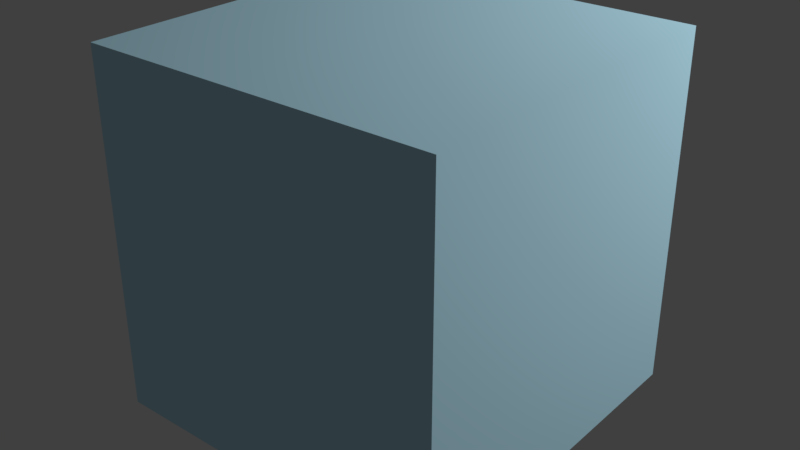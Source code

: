 # Source: glass_-_no_tint_blender_internal_.blend  (saved by Blender 2.79.0; exported with 4.5.12 LTS)
import bpy
from mathutils import Matrix  # noqa: F401  (used for matrix-valued properties, if any)

bpy.ops.wm.read_factory_settings(use_empty=True)
scene = bpy.context.scene
scene.name = 'Scene'

# ---- collections
col_collection_1 = bpy.data.collections.new('Collection 1'); scene.collection.children.link(col_collection_1)

# ---- materials (node trees are filled in below, after node groups)
mat_glass = bpy.data.materials.new('glass')
mat_glass.alpha_threshold = 0.0
mat_glass.use_transparent_shadow = False
mat_glass.diffuse_color = (0.5396, 0.8595, 1.0, 1.0)
mat_glass.roughness = 0.5

# ---- material node trees

# ---- world
world_world = bpy.data.worlds.new('World'); scene.world = world_world
world_world.color = (0.05088, 0.05088, 0.05088)
world_world.use_sun_shadow = False
world_world.sun_shadow_jitter_overblur = 0.0
world_world.cycles.sampling_method = 'MANUAL'

# ---- lights
light_point = bpy.data.lights.new('Point', 'POINT')
light_point.transmission_factor = 0.0
light_point.energy = 1000.0
light_point.shadow_buffer_clip_start = 0.5
light_point.shadow_soft_size = 0.1
light_point.shadow_maximum_resolution = 0.006
light_point.use_absolute_resolution = True

# ---- meshes
me_cube = bpy.data.meshes.new('Cube')
me_cube.from_pydata([(-1.0, -1.0, -1.0), (-1.0, -1.0, 1.0), (-1.0, 1.0, -1.0), (-1.0, 1.0, 1.0), (1.0, -1.0, -1.0), (1.0, -1.0, 1.0), (1.0, 1.0, -1.0), (1.0, 1.0, 1.0)], [], [(0, 1, 3, 2), (2, 3, 7, 6), (6, 7, 5, 4), (4, 5, 1, 0), (2, 6, 4, 0), (7, 3, 1, 5)])
me_cube.materials.append(None)
me_cube.use_remesh_preserve_volume = False
me_cube.use_remesh_preserve_attributes = False
me_cube.use_mirror_vertex_groups = False
me_cube.update()

# ---- objects
ob_point_light = bpy.data.objects.new('Point light', light_point)
ob_cube = bpy.data.objects.new('Cube', me_cube)

# ---- transforms, parenting, visibility, modifiers, constraints
ob_point_light.location = (4.0, 4.0, 4.0)
ob_point_light.hide_select = True
ob_point_light.lineart.crease_threshold = 0.0
ob_cube.location = (0.0, 0.0, 0.0)
ob_cube.lineart.crease_threshold = 0.0
ob_cube.material_slots[0].link = 'OBJECT'; ob_cube.material_slots[0].material = mat_glass

# ---- collection membership
col_collection_1.objects.link(ob_point_light)
col_collection_1.objects.link(ob_cube)

# ---- scene / render settings (as saved in the file)
scene.frame_start = 1; scene.frame_end = 250; scene.frame_set(1)
scene.render.engine = 'BLENDER_EEVEE_NEXT'
scene.render.resolution_percentage = 50
scene.render.dither_intensity = 0.0
scene.cycles.use_denoising = False
scene.cycles.samples = 128
scene.cycles.sampling_pattern = 'TABULATED_SOBOL'
scene.cycles.use_adaptive_sampling = False
scene.cycles.use_light_tree = False
scene.cycles.blur_glossy = 0.0
scene.cycles.sample_clamp_indirect = 0.0
scene.view_settings.view_transform = 'Standard'
bpy.context.view_layer.update()

# ---- added for rendering (the .blend has no active camera): camera
cam_auto = bpy.data.cameras.new('AutoCamera')
cam_auto.lens = 50.0
cam_auto.sensor_width = 36.0
cam_auto.clip_end = 1000.0
ob_auto_camera = bpy.data.objects.new('AutoCamera', cam_auto)
scene.collection.objects.link(ob_auto_camera)
ob_auto_camera.location = (3.20507, -3.84609, 2.56406)
ob_auto_camera.rotation_euler = (1.09748, -7.21219e-08, 0.694738)
scene.camera = ob_auto_camera
bpy.context.view_layer.update()
